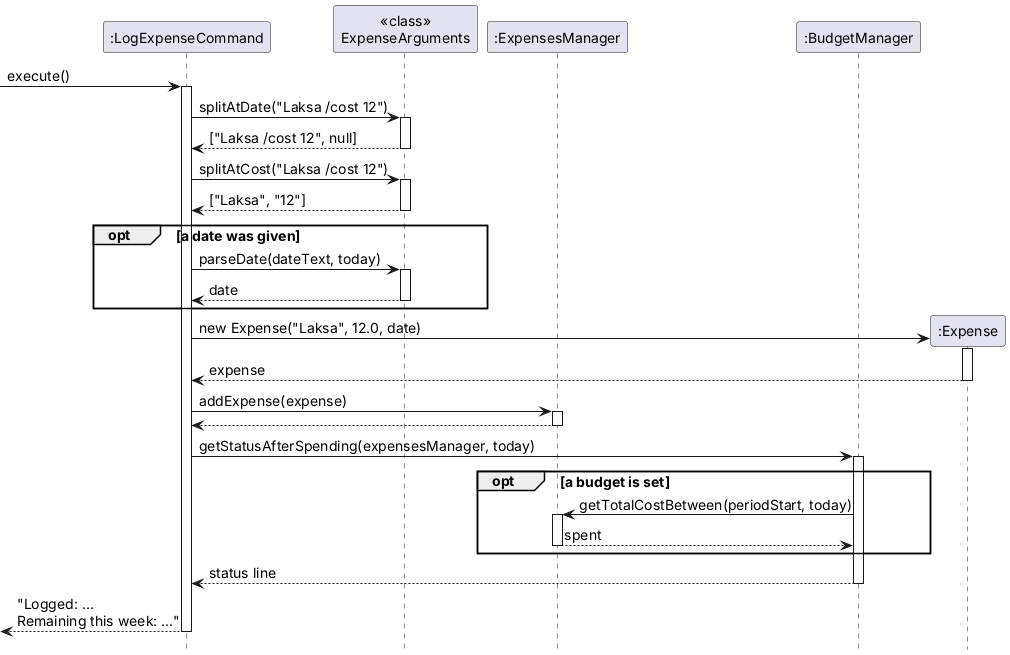

The diagram above was rendered by PlantUML. Its source (embedded in the PNG):
@startuml
' log-expense Laksa /cost 12 when a weekly budget is set.
skinparam shadowing false
skinparam defaultFontSize 14
hide footbox

participant ":LogExpenseCommand" as L
participant "<<class>>\nExpenseArguments" as A
participant ":ExpensesManager" as E
participant ":BudgetManager" as B

[-> L : execute()
activate L

L -> A : splitAtDate("Laksa /cost 12")
activate A
A --> L : ["Laksa /cost 12", null]
deactivate A

L -> A : splitAtCost("Laksa /cost 12")
activate A
A --> L : ["Laksa", "12"]
deactivate A

opt a date was given
    L -> A : parseDate(dateText, today)
    activate A
    A --> L : date
    deactivate A
end

create ":Expense" as X
L -> X : new Expense("Laksa", 12.0, date)
activate X
X --> L : expense
deactivate X

L -> E : addExpense(expense)
activate E
E --> L
deactivate E

L -> B : getStatusAfterSpending(expensesManager, today)
activate B
opt a budget is set
    B -> E : getTotalCostBetween(periodStart, today)
    activate E
    E --> B : spent
    deactivate E
end
B --> L : status line
deactivate B

[<-- L : "Logged: ...\nRemaining this week: ..."
deactivate L
@enduml